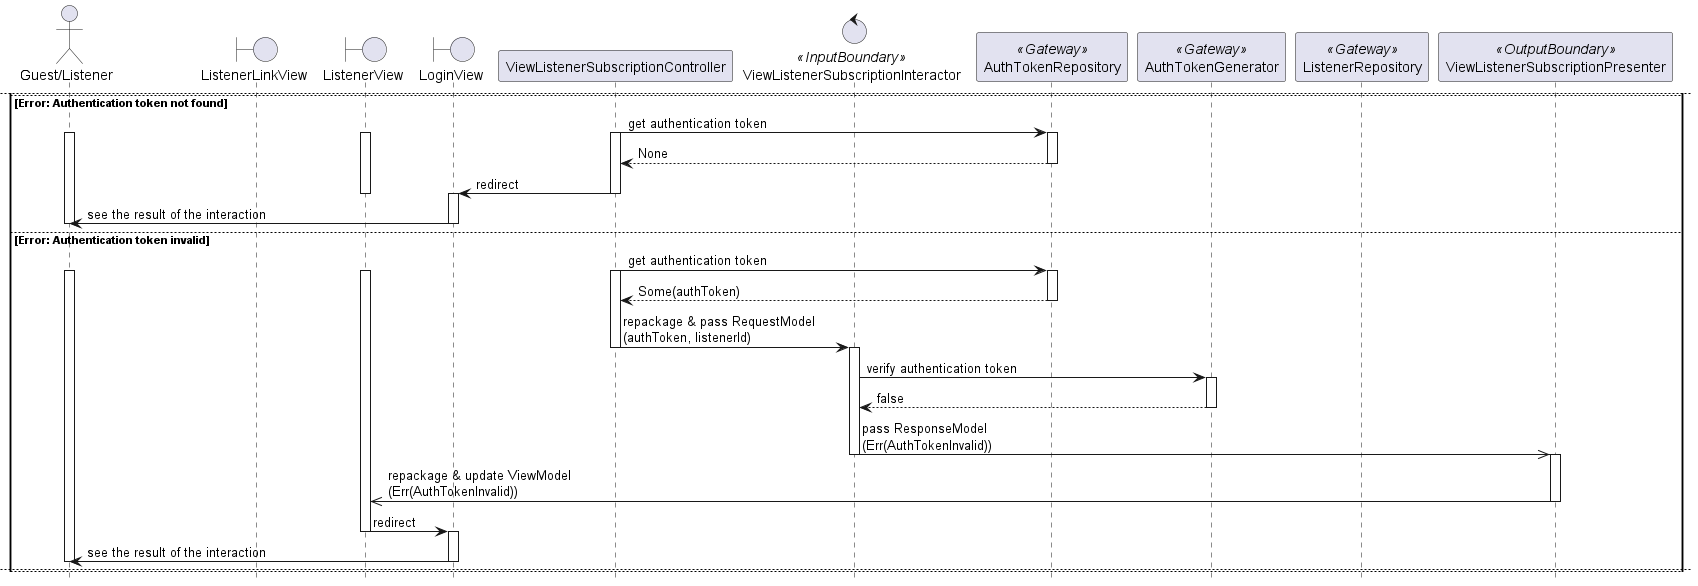

The diagram above was rendered by PlantUML. Its source (embedded in the PNG):
@startuml

hide footbox
skinparam BackgroundColor transparent

actor "Guest/Listener"
boundary ListenerLinkView
boundary ListenerView
boundary LoginView
participant ViewListenerSubscriptionController
control ViewListenerSubscriptionInteractor <<InputBoundary>>
participant AuthTokenRepository <<Gateway>>
participant AuthTokenGenerator <<Gateway>>
participant ListenerRepository <<Gateway>>
participant ViewListenerSubscriptionPresenter <<OutputBoundary>>

"Guest/Listener" -> ListenerLinkView: click on navigatable element
activate "Guest/Listener"
activate ListenerLinkView

ListenerLinkView -> ListenerView: redirect
deactivate ListenerLinkView
activate ListenerView

ListenerView -> ViewListenerSubscriptionController: pass RequestObject
activate ViewListenerSubscriptionController
    
alt OK
    ViewListenerSubscriptionController -> AuthTokenRepository: get authentication token
    activate AuthTokenRepository
    return Some(authToken)
    deactivate AuthTokenRepository

    ViewListenerSubscriptionController -> ViewListenerSubscriptionInteractor: repackage & pass RequestModel\n(authToken)
    deactivate ViewListenerSubscriptionController
    activate ViewListenerSubscriptionInteractor

    ViewListenerSubscriptionInteractor -> AuthTokenGenerator: verify authentication token
    activate AuthTokenGenerator
    ViewListenerSubscriptionInteractor <- AuthTokenGenerator: true
    ViewListenerSubscriptionInteractor -> AuthTokenGenerator: get Listener ID from authentication token
    ViewListenerSubscriptionInteractor -> AuthTokenGenerator: listenerId
    deactivate AuthTokenGenerator

    ViewListenerSubscriptionInteractor -> ListenerRepository: get Listener subscription by ID\n(listenerId)
    activate ListenerRepository
    return Some(listenerSubscription)
    deactivate ListenerRepository

    ViewListenerSubscriptionInteractor ->> ViewListenerSubscriptionPresenter: pass ResponseModel\n(Ok(listenerSubscription))
    deactivate ViewListenerSubscriptionInteractor
    activate ViewListenerSubscriptionPresenter

    ViewListenerSubscriptionPresenter ->> ListenerView: repackage & update ViewModel\n(Ok(listenerSubscription))
    deactivate ViewListenerSubscriptionPresenter

    ListenerView -> "Guest/Listener": see the result of the interaction
    deactivate ListenerView
    deactivate "Guest/Listener"
    
    newpage

else Error: Authentication token not found
    ViewListenerSubscriptionController -> AuthTokenRepository: get authentication token
    activate ViewListenerSubscriptionController
    activate "Guest/Listener"
    activate ListenerView
    activate AuthTokenRepository
    return None
    deactivate AuthTokenRepository

    ViewListenerSubscriptionController -> LoginView: redirect
    deactivate ListenerView
    deactivate ViewListenerSubscriptionController
    activate LoginView

    LoginView -> "Guest/Listener": see the result of the interaction
    deactivate LoginView
    deactivate "Guest/Listener"
    
else Error: Authentication token invalid
    ViewListenerSubscriptionController -> AuthTokenRepository: get authentication token
    activate ViewListenerSubscriptionController
    activate "Guest/Listener"
    activate ListenerView
    activate AuthTokenRepository
    return Some(authToken)
    deactivate AuthTokenRepository

    ViewListenerSubscriptionController -> ViewListenerSubscriptionInteractor: repackage & pass RequestModel\n(authToken, listenerId)
    deactivate ViewListenerSubscriptionController
    activate ViewListenerSubscriptionInteractor

    ViewListenerSubscriptionInteractor -> AuthTokenGenerator: verify authentication token
    activate AuthTokenGenerator
    return false
    deactivate AuthTokenGenerator

    ViewListenerSubscriptionInteractor ->> ViewListenerSubscriptionPresenter: pass ResponseModel\n(Err(AuthTokenInvalid))
    deactivate ViewListenerSubscriptionInteractor
    activate ViewListenerSubscriptionPresenter

    ViewListenerSubscriptionPresenter ->> ListenerView: repackage & update ViewModel\n(Err(AuthTokenInvalid))
    deactivate ViewListenerSubscriptionPresenter

    ListenerView -> LoginView: redirect
    deactivate ListenerView
    activate LoginView

    LoginView -> "Guest/Listener": see the result of the interaction
    deactivate LoginView
    deactivate "Guest/Listener"
    newpage

else Error: Listener not found
    ViewListenerSubscriptionController -> AuthTokenRepository: get authentication token
    activate ViewListenerSubscriptionController
    activate "Guest/Listener"
    activate ListenerView
    activate AuthTokenRepository
    return Some(authToken)
    deactivate AuthTokenRepository

    ViewListenerSubscriptionController -> ViewListenerSubscriptionInteractor: repackage & pass RequestModel\n(authToken, listenerId)
    deactivate ViewListenerSubscriptionController
    activate ViewListenerSubscriptionInteractor

    ViewListenerSubscriptionInteractor -> AuthTokenGenerator: verify authentication token
    activate AuthTokenGenerator
    return true
    deactivate AuthTokenGenerator

    ViewListenerSubscriptionInteractor -> ListenerRepository: get Listener subscription by ID\n(listenerId)
    activate ListenerRepository
    return None
    deactivate ListenerRepository

    ViewListenerSubscriptionInteractor ->> ViewListenerSubscriptionPresenter: pass ResponseModel\n(Err(ListenerNotFound))
    deactivate ViewListenerSubscriptionInteractor
    activate ViewListenerSubscriptionPresenter

    ViewListenerSubscriptionPresenter ->> ListenerView: repackage & update ViewModel\n(Err(ListenerNotFound))
    deactivate ViewListenerSubscriptionPresenter

    ListenerView -> "Guest/Listener": see the result of the interaction
    deactivate ListenerView
    deactivate "Guest/Listener"
    
end

@enduml